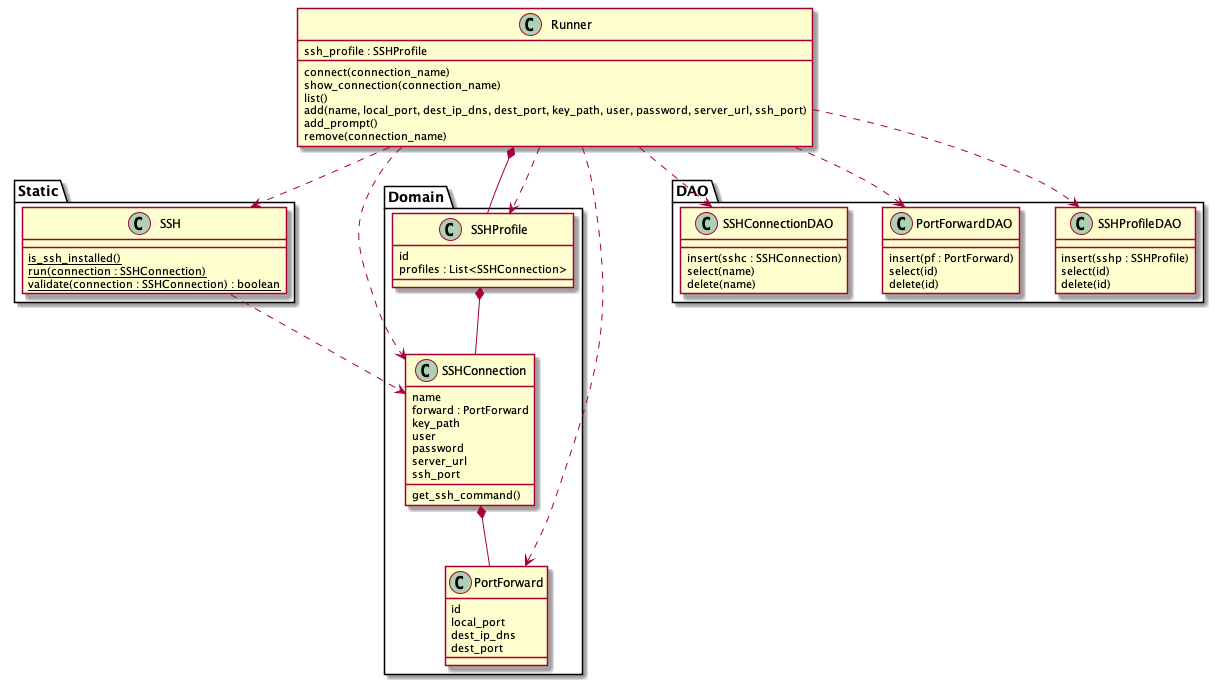

The diagram above was rendered by PlantUML. Its source (embedded in the PNG):
@startuml


package Static {
    class SSH {
        {static} is_ssh_installed()
        {static} run(connection : SSHConnection)
        {static} validate(connection : SSHConnection) : boolean
    }
}

package Domain {
    class SSHConnection {
        name
        forward : PortForward
        key_path
        user
        password
        server_url
        ssh_port

        get_ssh_command()
    }

    class PortForward {
        id
        local_port
        dest_ip_dns
        dest_port
    }

    class SSHProfile {
        id
        profiles : List<SSHConnection>
    }
}

package DAO {
    class SSHProfileDAO {
        insert(sshp : SSHProfile)
        select(id)
        delete(id)
    }

    class PortForwardDAO {
        insert(pf : PortForward)
        select(id)
        delete(id)
    }

    class SSHConnectionDAO {
        insert(sshc : SSHConnection)
        select(name)
        delete(name)
    }
}

class Runner {
    ssh_profile : SSHProfile

    connect(connection_name)
    show_connection(connection_name)
    list()
    add(name, local_port, dest_ip_dns, dest_port, key_path, user, password, server_url, ssh_port)
    add_prompt()
    remove(connection_name)
}


SSH ..> SSHConnection
SSHConnection *-- PortForward
SSHProfile *-- SSHConnection

Runner *-- SSHProfile
Runner ..> SSH
Runner ..> SSHProfile
Runner ..> PortForward
Runner ..> SSHConnection
Runner ..> SSHConnectionDAO
Runner ..> SSHProfileDAO
Runner ..> PortForwardDAO


@enduml